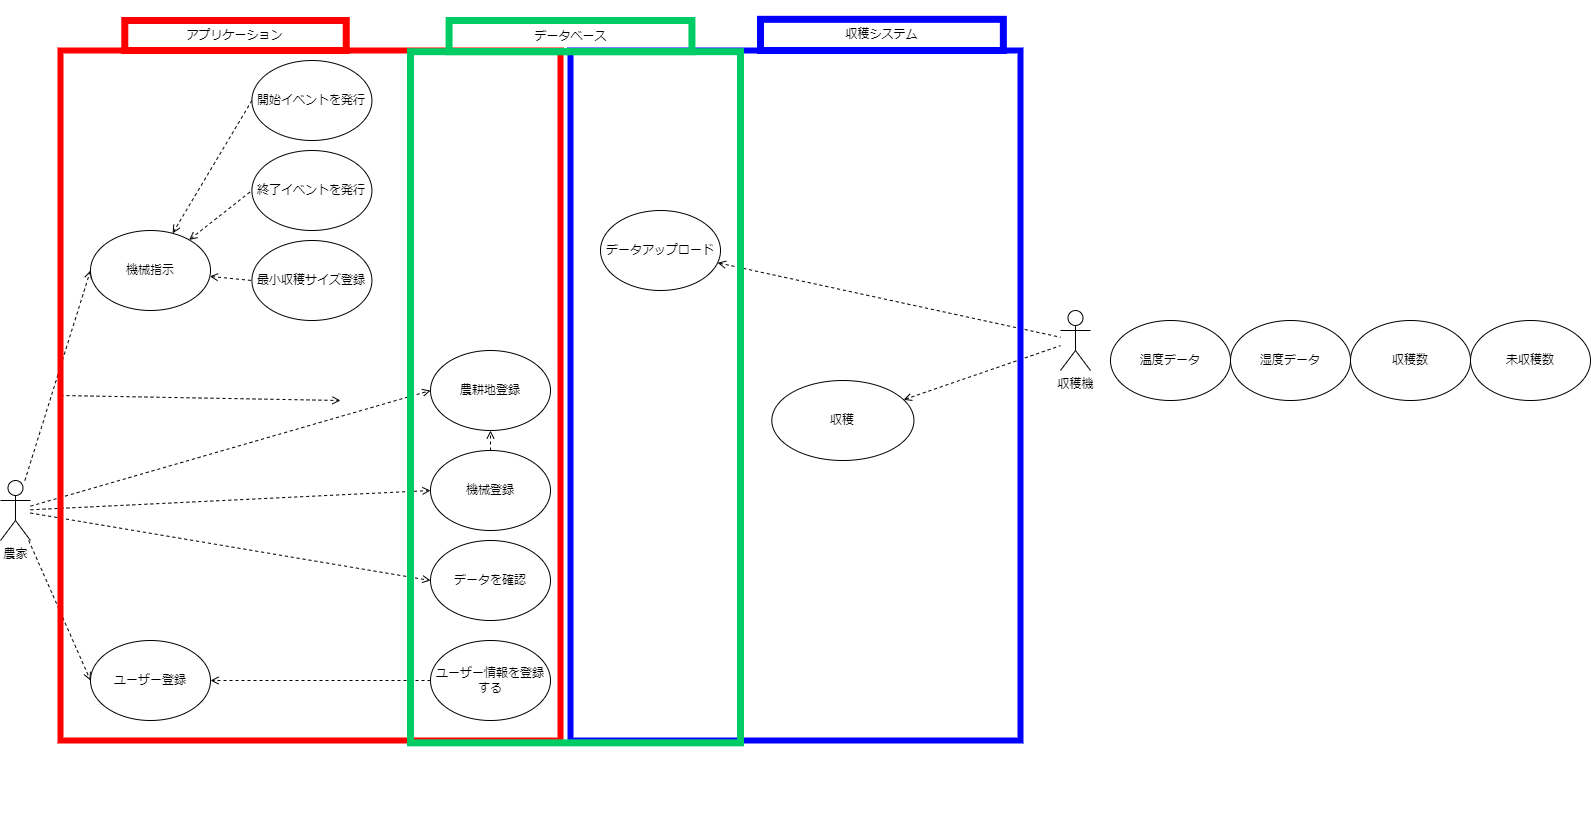

The diagram above was exported from draw.io. Its source (the exported page's mxGraphModel, read from the mxfile embedded in the PNG):
<mxGraphModel dx="1331" dy="1597" grid="1" gridSize="10" guides="1" tooltips="1" connect="1" arrows="1" fold="1" page="1" pageScale="1" pageWidth="827" pageHeight="1169" math="0" shadow="0">
  <root>
    <mxCell id="pk-NWNZrzRWGsfQepHAo-0" />
    <mxCell id="pk-NWNZrzRWGsfQepHAo-1" parent="pk-NWNZrzRWGsfQepHAo-0" />
    <mxCell id="pk-NWNZrzRWGsfQepHAo-2" style="rounded=0;orthogonalLoop=1;jettySize=auto;html=1;entryX=0;entryY=0.5;entryDx=0;entryDy=0;dashed=1;endArrow=open;endFill=0;" parent="pk-NWNZrzRWGsfQepHAo-1" source="pk-NWNZrzRWGsfQepHAo-8" target="pk-NWNZrzRWGsfQepHAo-10" edge="1">
      <mxGeometry relative="1" as="geometry" />
    </mxCell>
    <mxCell id="pk-NWNZrzRWGsfQepHAo-3" style="edgeStyle=none;rounded=0;orthogonalLoop=1;jettySize=auto;html=1;startArrow=none;startFill=0;endArrow=open;endFill=0;entryX=0;entryY=0.5;entryDx=0;entryDy=0;dashed=1;" parent="pk-NWNZrzRWGsfQepHAo-1" source="pk-NWNZrzRWGsfQepHAo-8" target="pk-NWNZrzRWGsfQepHAo-12" edge="1">
      <mxGeometry relative="1" as="geometry" />
    </mxCell>
    <mxCell id="pk-NWNZrzRWGsfQepHAo-4" style="edgeStyle=none;rounded=0;orthogonalLoop=1;jettySize=auto;html=1;startArrow=none;startFill=0;endArrow=open;endFill=0;entryX=0;entryY=0.5;entryDx=0;entryDy=0;dashed=1;" parent="pk-NWNZrzRWGsfQepHAo-1" source="pk-NWNZrzRWGsfQepHAo-8" target="pk-NWNZrzRWGsfQepHAo-13" edge="1">
      <mxGeometry relative="1" as="geometry" />
    </mxCell>
    <mxCell id="pk-NWNZrzRWGsfQepHAo-5" style="edgeStyle=none;rounded=0;orthogonalLoop=1;jettySize=auto;html=1;startArrow=open;startFill=0;endArrow=none;endFill=0;entryX=0;entryY=0.5;entryDx=0;entryDy=0;dashed=1;" parent="pk-NWNZrzRWGsfQepHAo-1" source="pk-NWNZrzRWGsfQepHAo-21" target="pk-NWNZrzRWGsfQepHAo-18" edge="1">
      <mxGeometry relative="1" as="geometry" />
    </mxCell>
    <mxCell id="pk-NWNZrzRWGsfQepHAo-6" style="edgeStyle=none;rounded=0;orthogonalLoop=1;jettySize=auto;html=1;entryX=0;entryY=0.5;entryDx=0;entryDy=0;dashed=1;startArrow=none;startFill=0;endArrow=open;endFill=0;" parent="pk-NWNZrzRWGsfQepHAo-1" source="pk-NWNZrzRWGsfQepHAo-8" target="pk-NWNZrzRWGsfQepHAo-21" edge="1">
      <mxGeometry relative="1" as="geometry" />
    </mxCell>
    <mxCell id="pk-NWNZrzRWGsfQepHAo-7" style="edgeStyle=none;rounded=0;orthogonalLoop=1;jettySize=auto;html=1;entryX=0;entryY=0.5;entryDx=0;entryDy=0;dashed=1;startArrow=none;startFill=0;endArrow=open;endFill=0;" parent="pk-NWNZrzRWGsfQepHAo-1" source="pk-NWNZrzRWGsfQepHAo-8" target="pk-NWNZrzRWGsfQepHAo-22" edge="1">
      <mxGeometry relative="1" as="geometry" />
    </mxCell>
    <mxCell id="pk-NWNZrzRWGsfQepHAo-8" value="農家" style="shape=umlActor;verticalLabelPosition=bottom;verticalAlign=top;html=1;outlineConnect=0;" parent="pk-NWNZrzRWGsfQepHAo-1" vertex="1">
      <mxGeometry x="50" y="330" width="30" height="60" as="geometry" />
    </mxCell>
    <mxCell id="pk-NWNZrzRWGsfQepHAo-9" value="収穫機" style="shape=umlActor;verticalLabelPosition=bottom;verticalAlign=top;html=1;outlineConnect=0;" parent="pk-NWNZrzRWGsfQepHAo-1" vertex="1">
      <mxGeometry x="1110" y="160" width="30" height="60" as="geometry" />
    </mxCell>
    <mxCell id="pk-NWNZrzRWGsfQepHAo-10" value="農耕地登録" style="ellipse;whiteSpace=wrap;html=1;" parent="pk-NWNZrzRWGsfQepHAo-1" vertex="1">
      <mxGeometry x="480" y="200" width="120" height="80" as="geometry" />
    </mxCell>
    <mxCell id="pk-NWNZrzRWGsfQepHAo-11" style="edgeStyle=none;rounded=0;orthogonalLoop=1;jettySize=auto;html=1;startArrow=none;startFill=0;endArrow=open;endFill=0;dashed=1;" parent="pk-NWNZrzRWGsfQepHAo-1" source="pk-NWNZrzRWGsfQepHAo-12" target="pk-NWNZrzRWGsfQepHAo-10" edge="1">
      <mxGeometry relative="1" as="geometry" />
    </mxCell>
    <mxCell id="pk-NWNZrzRWGsfQepHAo-12" value="機械登録" style="ellipse;whiteSpace=wrap;html=1;" parent="pk-NWNZrzRWGsfQepHAo-1" vertex="1">
      <mxGeometry x="480" y="300" width="120" height="80" as="geometry" />
    </mxCell>
    <mxCell id="pk-NWNZrzRWGsfQepHAo-13" value="データを参照" style="ellipse;whiteSpace=wrap;html=1;" parent="pk-NWNZrzRWGsfQepHAo-1" vertex="1">
      <mxGeometry x="480" y="390" width="120" height="80" as="geometry" />
    </mxCell>
    <mxCell id="pk-NWNZrzRWGsfQepHAo-18" value="最小収穫サイズ登録" style="ellipse;whiteSpace=wrap;html=1;" parent="pk-NWNZrzRWGsfQepHAo-1" vertex="1">
      <mxGeometry x="301.42" y="90" width="120" height="80" as="geometry" />
    </mxCell>
    <mxCell id="pk-NWNZrzRWGsfQepHAo-19" style="edgeStyle=none;rounded=0;orthogonalLoop=1;jettySize=auto;html=1;startArrow=open;startFill=0;endArrow=none;endFill=0;dashed=1;" parent="pk-NWNZrzRWGsfQepHAo-1" source="pk-NWNZrzRWGsfQepHAo-37" target="pk-NWNZrzRWGsfQepHAo-9" edge="1">
      <mxGeometry relative="1" as="geometry" />
    </mxCell>
    <mxCell id="pk-NWNZrzRWGsfQepHAo-20" style="edgeStyle=none;rounded=0;orthogonalLoop=1;jettySize=auto;html=1;startArrow=open;startFill=0;endArrow=none;endFill=0;dashed=1;" parent="pk-NWNZrzRWGsfQepHAo-1" source="pk-NWNZrzRWGsfQepHAo-25" target="pk-NWNZrzRWGsfQepHAo-9" edge="1">
      <mxGeometry relative="1" as="geometry" />
    </mxCell>
    <mxCell id="pk-NWNZrzRWGsfQepHAo-21" value="機械指示" style="ellipse;whiteSpace=wrap;html=1;" parent="pk-NWNZrzRWGsfQepHAo-1" vertex="1">
      <mxGeometry x="140" y="80" width="120" height="80" as="geometry" />
    </mxCell>
    <mxCell id="pk-NWNZrzRWGsfQepHAo-22" value="ログイン" style="ellipse;whiteSpace=wrap;html=1;" parent="pk-NWNZrzRWGsfQepHAo-1" vertex="1">
      <mxGeometry x="140" y="490" width="120" height="80" as="geometry" />
    </mxCell>
    <mxCell id="pk-NWNZrzRWGsfQepHAo-23" value="" style="group" parent="pk-NWNZrzRWGsfQepHAo-1" vertex="1" connectable="0">
      <mxGeometry x="620" y="-150" width="450" height="740" as="geometry" />
    </mxCell>
    <mxCell id="pk-NWNZrzRWGsfQepHAo-24" value="" style="rounded=0;whiteSpace=wrap;html=1;fillColor=none;strokeColor=#0000FF;strokeWidth=6;" parent="pk-NWNZrzRWGsfQepHAo-23" vertex="1">
      <mxGeometry y="50" width="450.00000000000006" height="690" as="geometry" />
    </mxCell>
    <mxCell id="pk-NWNZrzRWGsfQepHAo-25" value="収穫" style="ellipse;whiteSpace=wrap;html=1;" parent="pk-NWNZrzRWGsfQepHAo-23" vertex="1">
      <mxGeometry x="201.3157894736842" y="380" width="142.1052631578947" height="80" as="geometry" />
    </mxCell>
    <mxCell id="pk-NWNZrzRWGsfQepHAo-26" value="収穫システム" style="text;html=1;strokeColor=#0000FF;fillColor=none;align=center;verticalAlign=middle;whiteSpace=wrap;rounded=0;strokeWidth=7;" parent="pk-NWNZrzRWGsfQepHAo-23" vertex="1">
      <mxGeometry x="190.0014285714285" y="18.830000000000013" width="242.8571428571428" height="31.168831168831165" as="geometry" />
    </mxCell>
    <mxCell id="Y5mZydLGhkcx6VZ7jnlC-15" value="&amp;lt;include&amp;gt;" style="text;html=1;align=center;verticalAlign=middle;resizable=0;points=[];autosize=1;strokeColor=none;fillColor=none;" parent="pk-NWNZrzRWGsfQepHAo-23" vertex="1">
      <mxGeometry x="350" y="400" width="70" height="20" as="geometry" />
    </mxCell>
    <mxCell id="pk-NWNZrzRWGsfQepHAo-27" value="終了イベントを発行" style="ellipse;whiteSpace=wrap;html=1;" parent="pk-NWNZrzRWGsfQepHAo-1" vertex="1">
      <mxGeometry x="301.42" width="120" height="80" as="geometry" />
    </mxCell>
    <mxCell id="pk-NWNZrzRWGsfQepHAo-28" style="edgeStyle=none;rounded=0;orthogonalLoop=1;jettySize=auto;html=1;startArrow=open;startFill=0;endArrow=none;endFill=0;entryX=0;entryY=0.5;entryDx=0;entryDy=0;dashed=1;" parent="pk-NWNZrzRWGsfQepHAo-1" source="pk-NWNZrzRWGsfQepHAo-21" target="pk-NWNZrzRWGsfQepHAo-27" edge="1">
      <mxGeometry relative="1" as="geometry">
        <mxPoint x="262.67373437486185" y="110.84591477277763" as="sourcePoint" />
        <mxPoint x="320" y="90" as="targetPoint" />
      </mxGeometry>
    </mxCell>
    <mxCell id="pk-NWNZrzRWGsfQepHAo-29" style="edgeStyle=none;rounded=0;orthogonalLoop=1;jettySize=auto;html=1;dashed=1;startArrow=none;startFill=0;endArrow=open;endFill=0;exitX=0;exitY=0.5;exitDx=0;exitDy=0;" parent="pk-NWNZrzRWGsfQepHAo-1" source="pk-NWNZrzRWGsfQepHAo-30" target="pk-NWNZrzRWGsfQepHAo-21" edge="1">
      <mxGeometry relative="1" as="geometry" />
    </mxCell>
    <mxCell id="pk-NWNZrzRWGsfQepHAo-30" value="開始イベントを発行" style="ellipse;whiteSpace=wrap;html=1;" parent="pk-NWNZrzRWGsfQepHAo-1" vertex="1">
      <mxGeometry x="301.42" y="-90" width="120" height="80" as="geometry" />
    </mxCell>
    <mxCell id="pk-NWNZrzRWGsfQepHAo-31" style="edgeStyle=none;rounded=0;orthogonalLoop=1;jettySize=auto;html=1;dashed=1;startArrow=none;startFill=0;endArrow=open;endFill=0;" parent="pk-NWNZrzRWGsfQepHAo-1" source="pk-NWNZrzRWGsfQepHAo-32" target="pk-NWNZrzRWGsfQepHAo-22" edge="1">
      <mxGeometry relative="1" as="geometry" />
    </mxCell>
    <mxCell id="pk-NWNZrzRWGsfQepHAo-32" value="ユーザー情報を登録" style="ellipse;whiteSpace=wrap;html=1;" parent="pk-NWNZrzRWGsfQepHAo-1" vertex="1">
      <mxGeometry x="480" y="490" width="120" height="80" as="geometry" />
    </mxCell>
    <mxCell id="pk-NWNZrzRWGsfQepHAo-33" value="アプリケーション" style="text;html=1;strokeColor=#FF0000;fillColor=none;align=center;verticalAlign=middle;whiteSpace=wrap;rounded=0;strokeWidth=7;" parent="pk-NWNZrzRWGsfQepHAo-1" vertex="1">
      <mxGeometry x="174.28571428571428" y="-130" width="221.42857142857144" height="30" as="geometry" />
    </mxCell>
    <mxCell id="pk-NWNZrzRWGsfQepHAo-35" value="" style="rounded=0;whiteSpace=wrap;html=1;fillColor=none;strokeColor=#FF0000;strokeWidth=6;" parent="pk-NWNZrzRWGsfQepHAo-1" vertex="1">
      <mxGeometry x="110" y="-100" width="500" height="690" as="geometry" />
    </mxCell>
    <mxCell id="pk-NWNZrzRWGsfQepHAo-36" value="" style="group" parent="pk-NWNZrzRWGsfQepHAo-1" vertex="1" connectable="0">
      <mxGeometry x="440" y="-67.66" width="390" height="737.66" as="geometry" />
    </mxCell>
    <mxCell id="pk-NWNZrzRWGsfQepHAo-37" value="データアップロード" style="ellipse;whiteSpace=wrap;html=1;" parent="pk-NWNZrzRWGsfQepHAo-36" vertex="1">
      <mxGeometry x="222.8571428571429" y="127.66193309859158" width="133.71428571428575" height="79.99974647887325" as="geometry" />
    </mxCell>
    <mxCell id="pk-NWNZrzRWGsfQepHAo-38" value="" style="rounded=0;whiteSpace=wrap;html=1;strokeColor=#00CC66;fillColor=none;strokeWidth=7;" parent="pk-NWNZrzRWGsfQepHAo-36" vertex="1">
      <mxGeometry x="10" y="-31.17" width="360.5" height="691.17" as="geometry" />
    </mxCell>
    <mxCell id="pk-NWNZrzRWGsfQepHAo-39" value="データベース" style="text;html=1;strokeColor=#00CC66;fillColor=none;align=center;verticalAlign=middle;whiteSpace=wrap;rounded=0;strokeWidth=7;" parent="pk-NWNZrzRWGsfQepHAo-1" vertex="1">
      <mxGeometry x="498.5714285714285" y="-130" width="242.85714285714286" height="31.168831168831165" as="geometry" />
    </mxCell>
    <mxCell id="Y5mZydLGhkcx6VZ7jnlC-1" style="edgeStyle=none;html=1;dashed=1;endArrow=open;endFill=0;" parent="pk-NWNZrzRWGsfQepHAo-1" source="pk-NWNZrzRWGsfQepHAo-8" target="Y5mZydLGhkcx6VZ7jnlC-0" edge="1">
      <mxGeometry relative="1" as="geometry" />
    </mxCell>
    <mxCell id="Y5mZydLGhkcx6VZ7jnlC-0" value="登録情報の参照" style="ellipse;whiteSpace=wrap;html=1;" parent="pk-NWNZrzRWGsfQepHAo-1" vertex="1">
      <mxGeometry x="480" y="100" width="120" height="80" as="geometry" />
    </mxCell>
    <mxCell id="Y5mZydLGhkcx6VZ7jnlC-2" value="&amp;lt;include&amp;gt;" style="text;html=1;align=center;verticalAlign=middle;resizable=0;points=[];autosize=1;strokeColor=none;fillColor=none;" parent="pk-NWNZrzRWGsfQepHAo-1" vertex="1">
      <mxGeometry x="280" y="220" width="70" height="20" as="geometry" />
    </mxCell>
    <mxCell id="Y5mZydLGhkcx6VZ7jnlC-3" value="&amp;lt;include&amp;gt;" style="text;html=1;align=center;verticalAlign=middle;resizable=0;points=[];autosize=1;strokeColor=none;fillColor=none;" parent="pk-NWNZrzRWGsfQepHAo-1" vertex="1">
      <mxGeometry x="280" y="270" width="70" height="20" as="geometry" />
    </mxCell>
    <mxCell id="Y5mZydLGhkcx6VZ7jnlC-4" value="&amp;lt;include&amp;gt;" style="text;html=1;align=center;verticalAlign=middle;resizable=0;points=[];autosize=1;strokeColor=none;fillColor=none;" parent="pk-NWNZrzRWGsfQepHAo-1" vertex="1">
      <mxGeometry x="280" y="330" width="70" height="20" as="geometry" />
    </mxCell>
    <mxCell id="Y5mZydLGhkcx6VZ7jnlC-5" value="&amp;lt;include&amp;gt;" style="text;html=1;align=center;verticalAlign=middle;resizable=0;points=[];autosize=1;strokeColor=none;fillColor=none;" parent="pk-NWNZrzRWGsfQepHAo-1" vertex="1">
      <mxGeometry x="280" y="380" width="70" height="20" as="geometry" />
    </mxCell>
    <mxCell id="Y5mZydLGhkcx6VZ7jnlC-6" value="&amp;lt;include&amp;gt;" style="text;html=1;align=center;verticalAlign=middle;resizable=0;points=[];autosize=1;strokeColor=none;fillColor=none;" parent="pk-NWNZrzRWGsfQepHAo-1" vertex="1">
      <mxGeometry x="280" y="510" width="70" height="20" as="geometry" />
    </mxCell>
    <mxCell id="Y5mZydLGhkcx6VZ7jnlC-7" value="&amp;lt;include&amp;gt;" style="text;html=1;align=center;verticalAlign=middle;resizable=0;points=[];autosize=1;strokeColor=none;fillColor=none;" parent="pk-NWNZrzRWGsfQepHAo-1" vertex="1">
      <mxGeometry x="250" y="150" width="70" height="20" as="geometry" />
    </mxCell>
    <mxCell id="Y5mZydLGhkcx6VZ7jnlC-8" value="&amp;lt;include&amp;gt;" style="text;html=1;align=center;verticalAlign=middle;resizable=0;points=[];autosize=1;strokeColor=none;fillColor=none;" parent="pk-NWNZrzRWGsfQepHAo-1" vertex="1">
      <mxGeometry x="240" y="60" width="70" height="20" as="geometry" />
    </mxCell>
    <mxCell id="Y5mZydLGhkcx6VZ7jnlC-9" value="&amp;lt;include&amp;gt;" style="text;html=1;align=center;verticalAlign=middle;resizable=0;points=[];autosize=1;strokeColor=none;fillColor=none;" parent="pk-NWNZrzRWGsfQepHAo-1" vertex="1">
      <mxGeometry x="220" y="-10" width="70" height="20" as="geometry" />
    </mxCell>
    <mxCell id="Y5mZydLGhkcx6VZ7jnlC-12" value="&lt;span&gt;温度データ&lt;br&gt;&lt;/span&gt;湿度データ&lt;br&gt;収穫数&lt;br&gt;未収穫数&lt;br&gt;収穫写真&lt;br&gt;未収穫写真&lt;span&gt;&lt;br&gt;&lt;/span&gt;" style="whiteSpace=wrap;html=1;aspect=fixed;" parent="pk-NWNZrzRWGsfQepHAo-1" vertex="1">
      <mxGeometry x="1150" y="130" width="120" height="120" as="geometry" />
    </mxCell>
    <mxCell id="Y5mZydLGhkcx6VZ7jnlC-17" style="edgeStyle=none;html=1;dashed=1;endArrow=none;endFill=0;" parent="pk-NWNZrzRWGsfQepHAo-1" source="Y5mZydLGhkcx6VZ7jnlC-13" target="Y5mZydLGhkcx6VZ7jnlC-12" edge="1">
      <mxGeometry relative="1" as="geometry" />
    </mxCell>
    <mxCell id="Y5mZydLGhkcx6VZ7jnlC-13" value="メモ：&lt;br&gt;収穫機は起動の度にデータを取得。&lt;br&gt;機械がインターネットにつながっている状態でアップロードが行われる。&lt;br&gt;行われるデータに関しては左記参照してください。" style="shape=card;whiteSpace=wrap;html=1;" parent="pk-NWNZrzRWGsfQepHAo-1" vertex="1">
      <mxGeometry x="1290" y="30" width="250" height="180" as="geometry" />
    </mxCell>
    <mxCell id="Y5mZydLGhkcx6VZ7jnlC-14" value="&amp;lt;include&amp;gt;" style="text;html=1;align=center;verticalAlign=middle;resizable=0;points=[];autosize=1;strokeColor=none;fillColor=none;" parent="pk-NWNZrzRWGsfQepHAo-1" vertex="1">
      <mxGeometry x="910" y="120" width="70" height="20" as="geometry" />
    </mxCell>
    <mxCell id="Y5mZydLGhkcx6VZ7jnlC-18" style="edgeStyle=none;html=1;dashed=1;endArrow=none;endFill=0;" parent="pk-NWNZrzRWGsfQepHAo-1" source="Y5mZydLGhkcx6VZ7jnlC-16" target="pk-NWNZrzRWGsfQepHAo-25" edge="1">
      <mxGeometry relative="1" as="geometry" />
    </mxCell>
    <mxCell id="Y5mZydLGhkcx6VZ7jnlC-16" value="メモ：&lt;br&gt;収穫機能の詳細については別途資料を参考にしてください。" style="shape=card;whiteSpace=wrap;html=1;" parent="pk-NWNZrzRWGsfQepHAo-1" vertex="1">
      <mxGeometry x="1210" y="400" width="250" height="180" as="geometry" />
    </mxCell>
  </root>
</mxGraphModel>